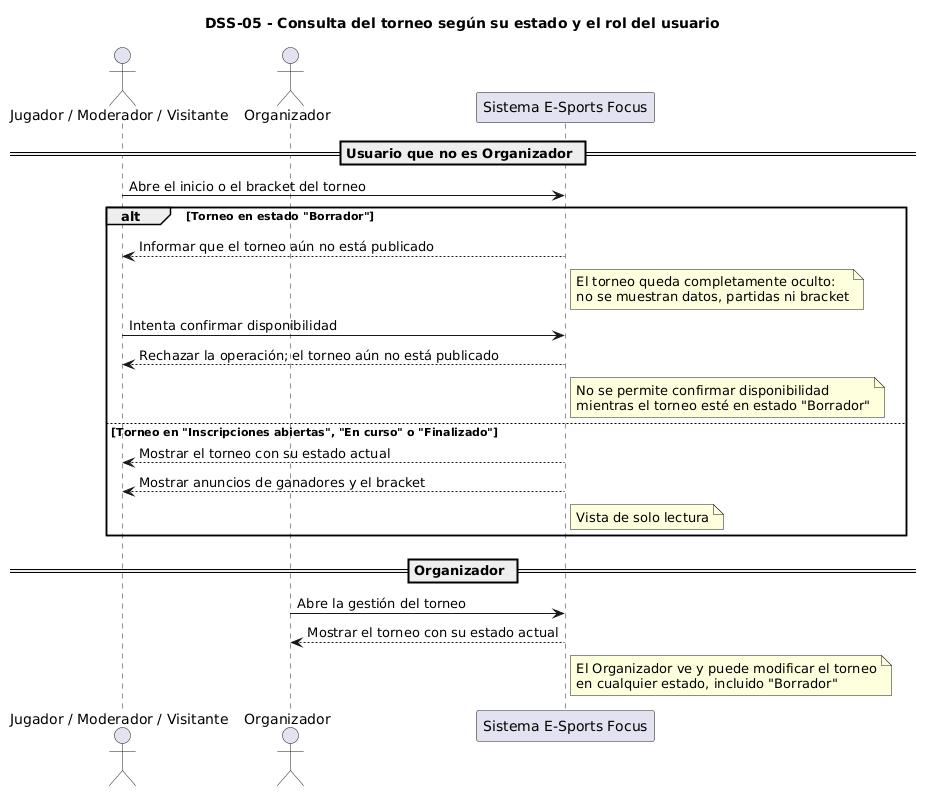

The diagram above was rendered by PlantUML. Its source (embedded in the PNG):
@startuml
title DSS-05 - Consulta del torneo según su estado y el rol del usuario
actor "Jugador / Moderador / Visitante" as U
actor Organizador
participant "Sistema E-Sports Focus" as S

== Usuario que no es Organizador ==
U -> S : Abre el inicio o el bracket del torneo
alt Torneo en estado "Borrador"
  S --> U : Informar que el torneo aún no está publicado
  note right of S
    El torneo queda completamente oculto:
    no se muestran datos, partidas ni bracket
  end note
  U -> S : Intenta confirmar disponibilidad
  S --> U : Rechazar la operación; el torneo aún no está publicado
  note right of S
    No se permite confirmar disponibilidad
    mientras el torneo esté en estado "Borrador"
  end note
else Torneo en "Inscripciones abiertas", "En curso" o "Finalizado"
  S --> U : Mostrar el torneo con su estado actual
  S --> U : Mostrar anuncios de ganadores y el bracket
  note right of S : Vista de solo lectura
end

== Organizador ==
Organizador -> S : Abre la gestión del torneo
S --> Organizador : Mostrar el torneo con su estado actual
note right of S
  El Organizador ve y puede modificar el torneo
  en cualquier estado, incluido "Borrador"
end note
@enduml